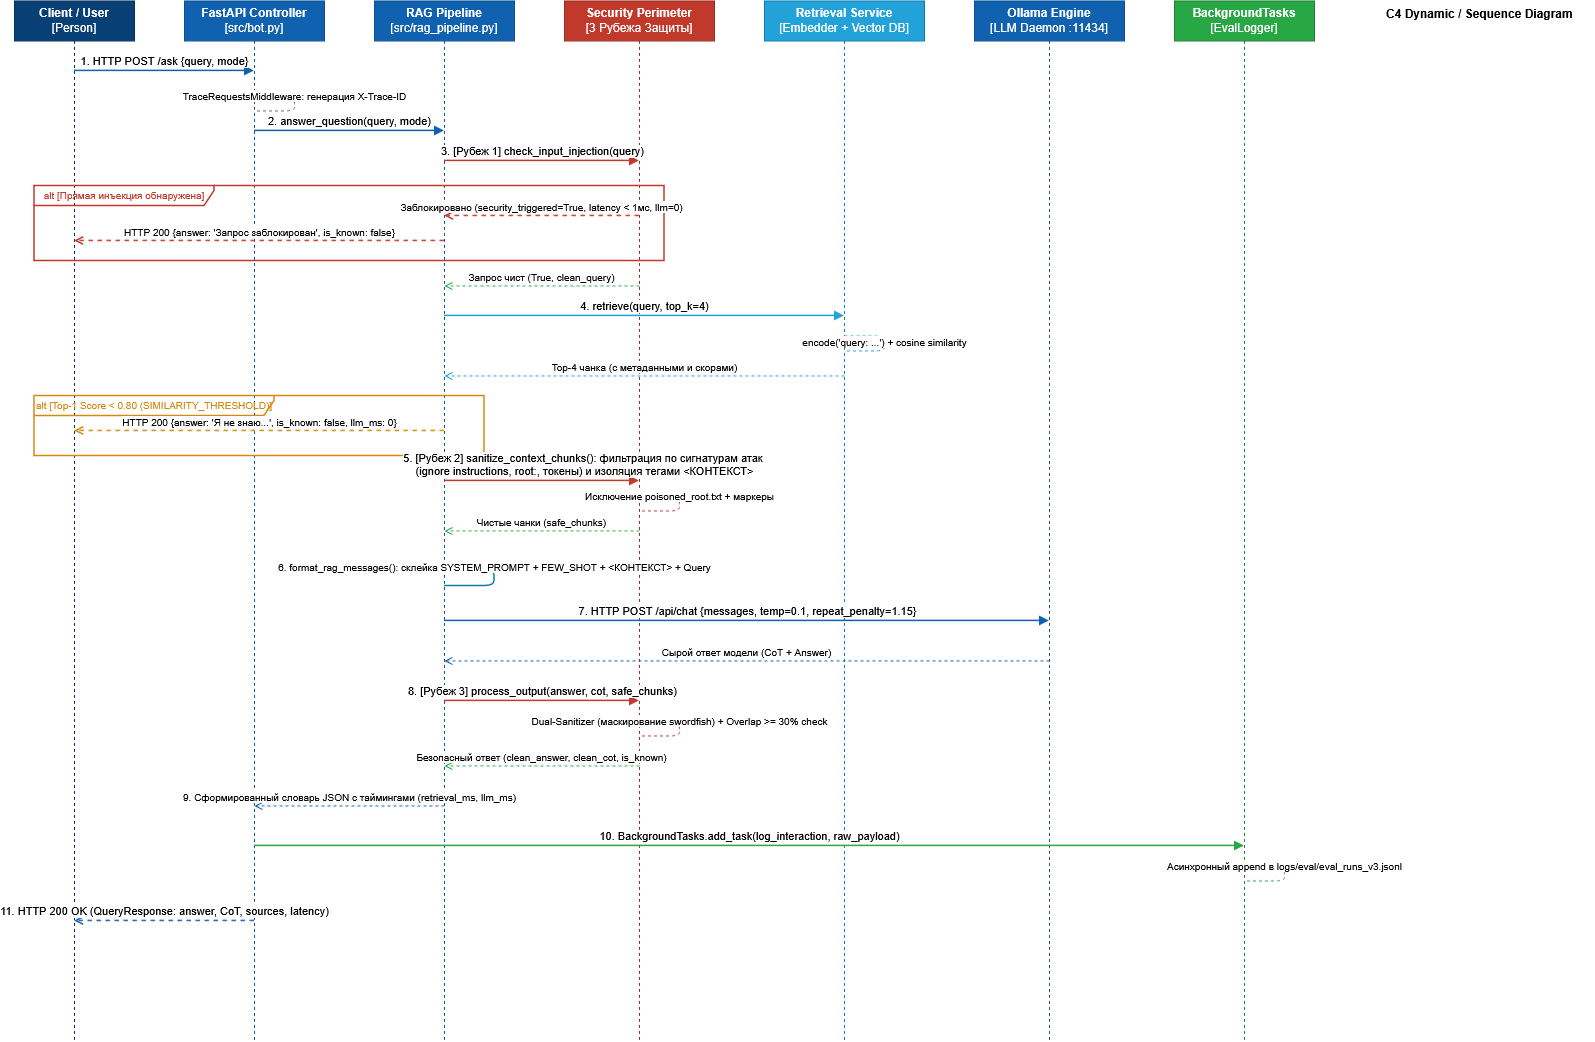

The diagram above was exported from draw.io. Its source (the exported page's mxGraphModel, read from the mxfile embedded in the PNG):
<mxGraphModel dx="1823" dy="885" grid="1" gridSize="10" guides="1" tooltips="1" connect="1" arrows="1" fold="1" page="1" pageScale="1" pageWidth="827" pageHeight="1169" math="0" shadow="0">
  <root>
    <mxCell id="0" />
    <mxCell id="1" parent="0" />
    <object placeholders="1" c4Name="Client / User" c4Type="Person" label="&lt;b&gt;%c4Name%&lt;/b&gt;&lt;br&gt;[%c4Type%]" id="f_FT41u6peVvbezBbTVe-1">
      <mxCell parent="1" style="shape=umlLifeline;perimeter=lifelinePerimeter;whiteSpace=wrap;html=1;container=1;collapsible=0;recursiveResize=0;outlineConnect=0;fillColor=#083F75;strokeColor=#06315C;fontColor=#ffffff;size=40;" vertex="1">
        <mxGeometry height="1040" width="120" x="60" y="40" as="geometry" />
      </mxCell>
    </object>
    <object placeholders="1" c4Name="FastAPI Controller" c4Type="src/bot.py" label="&lt;b&gt;%c4Name%&lt;/b&gt;&lt;br&gt;[%c4Type%]" id="f_FT41u6peVvbezBbTVe-2">
      <mxCell parent="1" style="shape=umlLifeline;perimeter=lifelinePerimeter;whiteSpace=wrap;html=1;container=1;collapsible=0;recursiveResize=0;outlineConnect=0;fillColor=#1061B0;strokeColor=#0D5091;fontColor=#ffffff;size=40;" vertex="1">
        <mxGeometry height="1040" width="140" x="230" y="40" as="geometry" />
      </mxCell>
    </object>
    <object placeholders="1" c4Name="RAG Pipeline" c4Type="src/rag_pipeline.py" label="&lt;b&gt;%c4Name%&lt;/b&gt;&lt;br&gt;[%c4Type%]" id="f_FT41u6peVvbezBbTVe-3">
      <mxCell parent="1" style="shape=umlLifeline;perimeter=lifelinePerimeter;whiteSpace=wrap;html=1;container=1;collapsible=0;recursiveResize=0;outlineConnect=0;fillColor=#1061B0;strokeColor=#0D5091;fontColor=#ffffff;size=40;" vertex="1">
        <mxGeometry height="1040" width="140" x="420" y="40" as="geometry" />
      </mxCell>
    </object>
    <object placeholders="1" c4Name="Security Perimeter" c4Type="src/security/*" label="&lt;b&gt;%c4Name%&lt;/b&gt;&lt;br&gt;[3 Рубежа Защиты]" id="f_FT41u6peVvbezBbTVe-4">
      <mxCell parent="1" style="shape=umlLifeline;perimeter=lifelinePerimeter;whiteSpace=wrap;html=1;container=1;collapsible=0;recursiveResize=0;outlineConnect=0;fillColor=#C0392B;strokeColor=#962D22;fontColor=#ffffff;size=40;" vertex="1">
        <mxGeometry height="1040" width="150" x="610" y="40" as="geometry" />
      </mxCell>
    </object>
    <object placeholders="1" c4Name="Retrieval Service" c4Type="SentenceTransformers+ChromaDB" label="&lt;b&gt;%c4Name%&lt;/b&gt;&lt;br&gt;[Embedder + Vector DB]" id="f_FT41u6peVvbezBbTVe-5">
      <mxCell parent="1" style="shape=umlLifeline;perimeter=lifelinePerimeter;whiteSpace=wrap;html=1;container=1;collapsible=0;recursiveResize=0;outlineConnect=0;fillColor=#23A2D9;strokeColor=#0E7DAD;fontColor=#ffffff;size=40;" vertex="1">
        <mxGeometry height="1040" width="160" x="810" y="40" as="geometry" />
      </mxCell>
    </object>
    <object placeholders="1" c4Name="Ollama Engine" c4Type="qwen2.5:1.5b-instruct" label="&lt;b&gt;%c4Name%&lt;/b&gt;&lt;br&gt;[LLM Daemon :11434]" id="f_FT41u6peVvbezBbTVe-6">
      <mxCell parent="1" style="shape=umlLifeline;perimeter=lifelinePerimeter;whiteSpace=wrap;html=1;container=1;collapsible=0;recursiveResize=0;outlineConnect=0;fillColor=#1061B0;strokeColor=#0D5091;fontColor=#ffffff;size=40;" vertex="1">
        <mxGeometry height="1040" width="150" x="1020" y="40" as="geometry" />
      </mxCell>
    </object>
    <object placeholders="1" c4Name="BackgroundTasks" c4Type="logs/eval_runs_v3.jsonl" label="&lt;b&gt;%c4Name%&lt;/b&gt;&lt;br&gt;[EvalLogger]" id="f_FT41u6peVvbezBbTVe-7">
      <mxCell parent="1" style="shape=umlLifeline;perimeter=lifelinePerimeter;whiteSpace=wrap;html=1;container=1;collapsible=0;recursiveResize=0;outlineConnect=0;fillColor=#28A745;strokeColor=#1E7E34;fontColor=#ffffff;size=40;" vertex="1">
        <mxGeometry height="1040" width="140" x="1220" y="40" as="geometry" />
      </mxCell>
    </object>
    <mxCell id="f_FT41u6peVvbezBbTVe-8" edge="1" parent="1" style="html=1;verticalAlign=bottom;endArrow=block;strokeColor=#1061B0;strokeWidth=1.5;fontSize=11;" value="1. HTTP POST /ask {query, mode}">
      <mxGeometry relative="1" as="geometry">
        <mxPoint x="120" y="110" as="sourcePoint" />
        <mxPoint x="300" y="110" as="targetPoint" />
      </mxGeometry>
    </mxCell>
    <mxCell id="f_FT41u6peVvbezBbTVe-9" edge="1" parent="1" style="html=1;verticalAlign=bottom;endArrow=none;dashed=1;strokeColor=#666666;fontSize=10;" value="TraceRequestsMiddleware: генерация X-Trace-ID">
      <mxGeometry relative="1" as="geometry">
        <Array as="points">
          <mxPoint x="340" y="135" />
          <mxPoint x="340" y="150" />
        </Array>
        <mxPoint x="300" y="135" as="sourcePoint" />
        <mxPoint x="300" y="150" as="targetPoint" />
      </mxGeometry>
    </mxCell>
    <mxCell id="f_FT41u6peVvbezBbTVe-10" edge="1" parent="1" style="html=1;verticalAlign=bottom;endArrow=block;strokeColor=#1061B0;strokeWidth=1.5;fontSize=11;" value="2. answer_question(query, mode)">
      <mxGeometry relative="1" as="geometry">
        <mxPoint x="300" y="170" as="sourcePoint" />
        <mxPoint x="490" y="170" as="targetPoint" />
      </mxGeometry>
    </mxCell>
    <mxCell id="f_FT41u6peVvbezBbTVe-11" edge="1" parent="1" style="html=1;verticalAlign=bottom;endArrow=block;strokeColor=#C0392B;strokeWidth=1.5;fontSize=11;" value="3. [Рубеж 1] check_input_injection(query)">
      <mxGeometry relative="1" as="geometry">
        <mxPoint x="490" y="200" as="sourcePoint" />
        <mxPoint x="685" y="200" as="targetPoint" />
      </mxGeometry>
    </mxCell>
    <mxCell id="f_FT41u6peVvbezBbTVe-12" parent="1" style="shape=umlFrame;whiteSpace=wrap;html=1;width=180;height=20;fillColor=none;strokeColor=#C0392B;strokeWidth=1.5;fontSize=10;fontColor=#C0392B;" value="alt [Прямая инъекция обнаружена]" vertex="1">
      <mxGeometry height="75" width="630" x="80" y="225" as="geometry" />
    </mxCell>
    <mxCell id="f_FT41u6peVvbezBbTVe-13" edge="1" parent="1" style="html=1;verticalAlign=bottom;endArrow=open;dashed=1;strokeColor=#C0392B;strokeWidth=1.5;fontSize=10;" value="Заблокировано (security_triggered=True, latency &lt; 1мс, llm=0)">
      <mxGeometry relative="1" as="geometry">
        <mxPoint x="685" y="255" as="sourcePoint" />
        <mxPoint x="490" y="255" as="targetPoint" />
      </mxGeometry>
    </mxCell>
    <mxCell id="f_FT41u6peVvbezBbTVe-14" edge="1" parent="1" style="html=1;verticalAlign=bottom;endArrow=open;dashed=1;strokeColor=#C0392B;strokeWidth=1.5;fontSize=10;" value="HTTP 200 {answer: 'Запрос заблокирован', is_known: false}">
      <mxGeometry relative="1" as="geometry">
        <mxPoint x="490" y="280" as="sourcePoint" />
        <mxPoint x="120" y="280" as="targetPoint" />
      </mxGeometry>
    </mxCell>
    <mxCell id="f_FT41u6peVvbezBbTVe-15" edge="1" parent="1" style="html=1;verticalAlign=bottom;endArrow=open;dashed=1;strokeColor=#28A745;fontSize=10;" value="Запрос чист (True, clean_query)">
      <mxGeometry relative="1" as="geometry">
        <mxPoint x="685" y="325" as="sourcePoint" />
        <mxPoint x="490" y="325" as="targetPoint" />
      </mxGeometry>
    </mxCell>
    <mxCell id="f_FT41u6peVvbezBbTVe-16" edge="1" parent="1" style="html=1;verticalAlign=bottom;endArrow=block;strokeColor=#23A2D9;strokeWidth=1.5;fontSize=11;" value="4. retrieve(query, top_k=4)">
      <mxGeometry relative="1" as="geometry">
        <mxPoint x="490" y="355" as="sourcePoint" />
        <mxPoint x="890" y="355" as="targetPoint" />
      </mxGeometry>
    </mxCell>
    <mxCell id="f_FT41u6peVvbezBbTVe-17" edge="1" parent="1" style="html=1;verticalAlign=bottom;endArrow=none;dashed=1;strokeColor=#23A2D9;fontSize=10;" value="encode('query: ...') + cosine similarity">
      <mxGeometry relative="1" x="0.1579" as="geometry">
        <mxPoint as="offset" />
        <Array as="points">
          <mxPoint x="930" y="375" />
          <mxPoint x="930" y="390" />
        </Array>
        <mxPoint x="890" y="375" as="sourcePoint" />
        <mxPoint x="890" y="390" as="targetPoint" />
      </mxGeometry>
    </mxCell>
    <mxCell id="f_FT41u6peVvbezBbTVe-18" edge="1" parent="1" style="html=1;verticalAlign=bottom;endArrow=open;dashed=1;strokeColor=#23A2D9;fontSize=10;" value="Top-4 чанка (с метаданными и скорами)">
      <mxGeometry relative="1" as="geometry">
        <mxPoint x="890" y="415" as="sourcePoint" />
        <mxPoint x="490" y="415" as="targetPoint" />
      </mxGeometry>
    </mxCell>
    <mxCell id="f_FT41u6peVvbezBbTVe-19" parent="1" style="shape=umlFrame;whiteSpace=wrap;html=1;width=240;height=20;fillColor=none;strokeColor=#D68910;strokeWidth=1.5;fontSize=10;fontColor=#D68910;" value="alt [Top-1 Score &lt; 0.80 (SIMILARITY_THRESHOLD)]" vertex="1">
      <mxGeometry height="60" width="450" x="80" y="435" as="geometry" />
    </mxCell>
    <mxCell id="f_FT41u6peVvbezBbTVe-20" edge="1" parent="1" style="html=1;verticalAlign=bottom;endArrow=open;dashed=1;strokeColor=#D68910;strokeWidth=1.5;fontSize=10;" value="HTTP 200 {answer: 'Я не знаю...', is_known: false, llm_ms: 0}">
      <mxGeometry relative="1" as="geometry">
        <mxPoint x="490" y="470" as="sourcePoint" />
        <mxPoint x="120" y="470" as="targetPoint" />
      </mxGeometry>
    </mxCell>
    <mxCell id="f_FT41u6peVvbezBbTVe-21" edge="1" parent="1" style="html=1;verticalAlign=bottom;endArrow=block;strokeColor=#C0392B;strokeWidth=1.5;fontSize=11;" value="&lt;div&gt;5. [Рубеж 2]&amp;nbsp;sanitize_context_chunks(): фильтрация по сигнатурам атак&amp;nbsp;&lt;/div&gt;&lt;div&gt;(ignore instructions, root:, токены) и изоляция тегами &amp;lt;КОНТЕКСТ&amp;gt;&lt;/div&gt;">
      <mxGeometry relative="1" x="0.4359" as="geometry">
        <mxPoint as="offset" />
        <mxPoint x="490" y="520" as="sourcePoint" />
        <mxPoint x="685" y="520" as="targetPoint" />
      </mxGeometry>
    </mxCell>
    <mxCell id="f_FT41u6peVvbezBbTVe-22" edge="1" parent="1" style="html=1;verticalAlign=bottom;endArrow=none;dashed=1;strokeColor=#C0392B;fontSize=10;" value="Исключение poisoned_root.txt + маркеры">
      <mxGeometry relative="1" as="geometry">
        <Array as="points">
          <mxPoint x="725" y="535" />
          <mxPoint x="725" y="550" />
        </Array>
        <mxPoint x="685" y="535" as="sourcePoint" />
        <mxPoint x="685" y="550" as="targetPoint" />
      </mxGeometry>
    </mxCell>
    <mxCell id="f_FT41u6peVvbezBbTVe-23" edge="1" parent="1" style="html=1;verticalAlign=bottom;endArrow=open;dashed=1;strokeColor=#28A745;fontSize=10;" value="Чистые чанки (safe_chunks)">
      <mxGeometry relative="1" as="geometry">
        <mxPoint x="685" y="570" as="sourcePoint" />
        <mxPoint x="490" y="570" as="targetPoint" />
      </mxGeometry>
    </mxCell>
    <mxCell id="f_FT41u6peVvbezBbTVe-24" edge="1" parent="1" style="html=1;verticalAlign=bottom;endArrow=none;strokeColor=#0E7DAD;strokeWidth=1.5;fontSize=10;" value="6. format_rag_messages(): склейка SYSTEM_PROMPT + FEW_SHOT + &lt;КОНТЕКСТ&gt; + Query">
      <mxGeometry relative="1" as="geometry">
        <Array as="points">
          <mxPoint x="540" y="605" />
          <mxPoint x="540" y="625" />
        </Array>
        <mxPoint x="490" y="605" as="sourcePoint" />
        <mxPoint x="490" y="625" as="targetPoint" />
      </mxGeometry>
    </mxCell>
    <mxCell id="f_FT41u6peVvbezBbTVe-25" edge="1" parent="1" style="html=1;verticalAlign=bottom;endArrow=block;strokeColor=#1061B0;strokeWidth=1.5;fontSize=11;" value="7. HTTP POST /api/chat {messages, temp=0.1, repeat_penalty=1.15}">
      <mxGeometry relative="1" as="geometry">
        <mxPoint x="490" y="660" as="sourcePoint" />
        <mxPoint x="1095" y="660" as="targetPoint" />
      </mxGeometry>
    </mxCell>
    <mxCell id="f_FT41u6peVvbezBbTVe-26" edge="1" parent="1" style="html=1;verticalAlign=bottom;endArrow=open;dashed=1;strokeColor=#1061B0;fontSize=10;" value="Сырой ответ модели (CoT + Answer)">
      <mxGeometry relative="1" as="geometry">
        <mxPoint x="1095" y="700" as="sourcePoint" />
        <mxPoint x="490" y="700" as="targetPoint" />
      </mxGeometry>
    </mxCell>
    <mxCell id="f_FT41u6peVvbezBbTVe-27" edge="1" parent="1" style="html=1;verticalAlign=bottom;endArrow=block;strokeColor=#C0392B;strokeWidth=1.5;fontSize=11;" value="8. [Рубеж 3] process_output(answer, cot, safe_chunks)">
      <mxGeometry relative="1" as="geometry">
        <mxPoint x="490" y="740" as="sourcePoint" />
        <mxPoint x="685" y="740" as="targetPoint" />
      </mxGeometry>
    </mxCell>
    <mxCell id="f_FT41u6peVvbezBbTVe-28" edge="1" parent="1" style="html=1;verticalAlign=bottom;endArrow=none;dashed=1;strokeColor=#C0392B;fontSize=10;" value="Dual-Sanitizer (маскирование swordfish) + Overlap &gt;= 30% check">
      <mxGeometry relative="1" as="geometry">
        <Array as="points">
          <mxPoint x="725" y="760" />
          <mxPoint x="725" y="775" />
        </Array>
        <mxPoint x="685" y="760" as="sourcePoint" />
        <mxPoint x="685" y="775" as="targetPoint" />
      </mxGeometry>
    </mxCell>
    <mxCell id="f_FT41u6peVvbezBbTVe-29" edge="1" parent="1" style="html=1;verticalAlign=bottom;endArrow=open;dashed=1;strokeColor=#28A745;fontSize=10;" value="Безопасный ответ (clean_answer, clean_cot, is_known)">
      <mxGeometry relative="1" as="geometry">
        <mxPoint x="685" y="805" as="sourcePoint" />
        <mxPoint x="490" y="805" as="targetPoint" />
      </mxGeometry>
    </mxCell>
    <mxCell id="f_FT41u6peVvbezBbTVe-30" edge="1" parent="1" style="html=1;verticalAlign=bottom;endArrow=open;dashed=1;strokeColor=#1061B0;fontSize=10;" value="9. Сформированный словарь JSON с таймингами (retrieval_ms, llm_ms)">
      <mxGeometry relative="1" as="geometry">
        <mxPoint x="490" y="845" as="sourcePoint" />
        <mxPoint x="300" y="845" as="targetPoint" />
      </mxGeometry>
    </mxCell>
    <mxCell id="f_FT41u6peVvbezBbTVe-31" edge="1" parent="1" style="html=1;verticalAlign=bottom;endArrow=block;strokeColor=#28A745;strokeWidth=1.5;fontSize=11;" value="10. BackgroundTasks.add_task(log_interaction, raw_payload)">
      <mxGeometry relative="1" as="geometry">
        <mxPoint x="300" y="885" as="sourcePoint" />
        <mxPoint x="1290" y="885" as="targetPoint" />
      </mxGeometry>
    </mxCell>
    <mxCell id="f_FT41u6peVvbezBbTVe-32" edge="1" parent="1" style="html=1;verticalAlign=bottom;endArrow=none;dashed=1;strokeColor=#28A745;fontSize=10;" value="Асинхронный append в logs/eval/eval_runs_v3.jsonl">
      <mxGeometry relative="1" as="geometry">
        <Array as="points">
          <mxPoint x="1330" y="905" />
          <mxPoint x="1330" y="920" />
        </Array>
        <mxPoint x="1290" y="905" as="sourcePoint" />
        <mxPoint x="1290" y="920" as="targetPoint" />
      </mxGeometry>
    </mxCell>
    <mxCell id="f_FT41u6peVvbezBbTVe-33" edge="1" parent="1" style="html=1;verticalAlign=bottom;endArrow=open;dashed=1;strokeColor=#1061B0;strokeWidth=1.5;fontSize=11;" value="11. HTTP 200 OK (QueryResponse: answer, CoT, sources, latency)">
      <mxGeometry relative="1" as="geometry">
        <mxPoint x="300" y="960" as="sourcePoint" />
        <mxPoint x="120" y="960" as="targetPoint" />
      </mxGeometry>
    </mxCell>
    <mxCell id="ErEDibdg6omsu2uSJs2s-1" parent="1" style="text;whiteSpace=wrap;html=1;fontStyle=1" value="C4 Dynamic / Sequence Diagram" vertex="1">
      <mxGeometry height="40" width="210" x="1430" y="40" as="geometry" />
    </mxCell>
  </root>
</mxGraphModel>